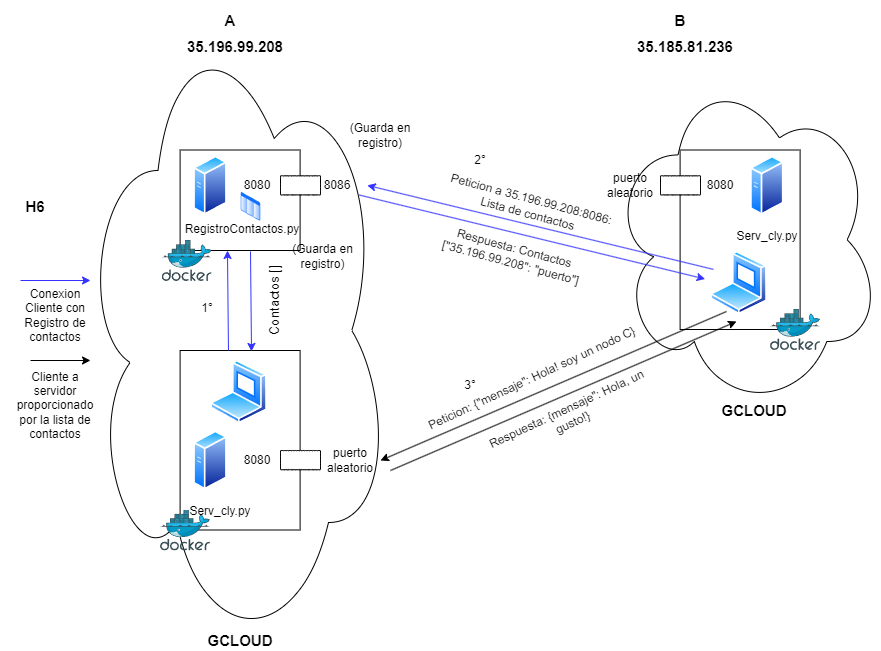

The diagram above was exported from draw.io. Its source (the exported page's mxGraphModel, read from the mxfile embedded in the PNG):
<mxGraphModel dx="1434" dy="1915" grid="1" gridSize="10" guides="1" tooltips="1" connect="1" arrows="1" fold="1" page="1" pageScale="1" pageWidth="827" pageHeight="1169" math="0" shadow="0">
  <root>
    <mxCell id="0" />
    <mxCell id="1" parent="0" />
    <mxCell id="2" value="" style="ellipse;shape=cloud;whiteSpace=wrap;html=1;" vertex="1" parent="1">
      <mxGeometry x="670" y="2269.63" width="270.4" height="339.25" as="geometry" />
    </mxCell>
    <mxCell id="3" value="" style="ellipse;shape=cloud;whiteSpace=wrap;html=1;" vertex="1" parent="1">
      <mxGeometry x="140" y="2210" width="310" height="640" as="geometry" />
    </mxCell>
    <mxCell id="4" value="" style="rounded=0;whiteSpace=wrap;html=1;" vertex="1" parent="1">
      <mxGeometry x="739.6" y="2349.5" width="120" height="179.5" as="geometry" />
    </mxCell>
    <mxCell id="5" value="" style="image;aspect=fixed;perimeter=ellipsePerimeter;html=1;align=center;shadow=0;dashed=0;spacingTop=3;image=img/lib/active_directory/generic_server.svg;" vertex="1" parent="1">
      <mxGeometry x="810" y="2355.2200000000003" width="33.6" height="60" as="geometry" />
    </mxCell>
    <mxCell id="6" value="" style="image;aspect=fixed;perimeter=ellipsePerimeter;html=1;align=center;shadow=0;dashed=0;spacingTop=3;image=img/lib/active_directory/laptop_client.svg;" vertex="1" parent="1">
      <mxGeometry x="770.0000000000001" y="2450.9300000000003" width="57.05" height="63.39" as="geometry" />
    </mxCell>
    <mxCell id="7" value="" style="image;sketch=0;aspect=fixed;html=1;points=[];align=center;fontSize=12;image=img/lib/mscae/Docker.svg;" vertex="1" parent="1">
      <mxGeometry x="830" y="2509" width="50" height="41" as="geometry" />
    </mxCell>
    <mxCell id="8" value="" style="whiteSpace=wrap;html=1;shape=mxgraph.basic.cloud_rect" vertex="1" parent="1">
      <mxGeometry x="720" y="2375.21" width="40" height="19.29" as="geometry" />
    </mxCell>
    <mxCell id="9" value="&lt;div style=&quot;font-size: 15px;&quot;&gt;&lt;b&gt;35.185.81.236&lt;/b&gt;&lt;/div&gt;" style="text;html=1;align=center;verticalAlign=middle;whiteSpace=wrap;rounded=0;" vertex="1" parent="1">
      <mxGeometry x="660" y="2225.5" width="170" height="40" as="geometry" />
    </mxCell>
    <mxCell id="10" value="Serv_cly.py" style="text;html=1;align=center;verticalAlign=middle;whiteSpace=wrap;rounded=0;" vertex="1" parent="1">
      <mxGeometry x="796.8000000000001" y="2420.9300000000003" width="60" height="30" as="geometry" />
    </mxCell>
    <mxCell id="11" value="puerto&lt;div&gt;aleatorio&lt;/div&gt;" style="text;html=1;align=center;verticalAlign=middle;whiteSpace=wrap;rounded=0;" vertex="1" parent="1">
      <mxGeometry x="660" y="2370.21" width="60" height="30" as="geometry" />
    </mxCell>
    <mxCell id="12" value="8080" style="text;html=1;align=center;verticalAlign=middle;whiteSpace=wrap;rounded=0;" vertex="1" parent="1">
      <mxGeometry x="750" y="2370.2200000000003" width="60" height="30" as="geometry" />
    </mxCell>
    <mxCell id="13" value="&lt;div style=&quot;font-size: 15px;&quot;&gt;&lt;b&gt;H6&lt;/b&gt;&lt;/div&gt;" style="text;html=1;align=center;verticalAlign=middle;whiteSpace=wrap;rounded=0;" vertex="1" parent="1">
      <mxGeometry x="60" y="2396.2200000000003" width="70" height="20" as="geometry" />
    </mxCell>
    <mxCell id="14" value="&lt;div style=&quot;font-size: 15px;&quot;&gt;&lt;b&gt;B&lt;/b&gt;&lt;/div&gt;" style="text;html=1;align=center;verticalAlign=middle;whiteSpace=wrap;rounded=0;" vertex="1" parent="1">
      <mxGeometry x="654.6" y="2200" width="170" height="40" as="geometry" />
    </mxCell>
    <mxCell id="15" value="" style="rounded=0;whiteSpace=wrap;html=1;" vertex="1" parent="1">
      <mxGeometry x="239.6" y="2550" width="120" height="179.5" as="geometry" />
    </mxCell>
    <mxCell id="16" value="" style="image;aspect=fixed;perimeter=ellipsePerimeter;html=1;align=center;shadow=0;dashed=0;spacingTop=3;image=img/lib/active_directory/generic_server.svg;" vertex="1" parent="1">
      <mxGeometry x="253.2" y="2630.0000000000005" width="33.6" height="60" as="geometry" />
    </mxCell>
    <mxCell id="17" value="" style="image;aspect=fixed;perimeter=ellipsePerimeter;html=1;align=center;shadow=0;dashed=0;spacingTop=3;image=img/lib/active_directory/laptop_client.svg;" vertex="1" parent="1">
      <mxGeometry x="270.0000000000001" y="2560.0000000000005" width="57.05" height="63.39" as="geometry" />
    </mxCell>
    <mxCell id="18" value="" style="image;sketch=0;aspect=fixed;html=1;points=[];align=center;fontSize=12;image=img/lib/mscae/Docker.svg;" vertex="1" parent="1">
      <mxGeometry x="219.99999999999997" y="2709.5" width="50" height="41" as="geometry" />
    </mxCell>
    <mxCell id="19" value="" style="whiteSpace=wrap;html=1;shape=mxgraph.basic.cloud_rect" vertex="1" parent="1">
      <mxGeometry x="340" y="2649.9900000000002" width="40" height="19.29" as="geometry" />
    </mxCell>
    <mxCell id="20" value="&lt;div style=&quot;font-size: 15px;&quot;&gt;&lt;b&gt;35.196.99.208&lt;/b&gt;&lt;/div&gt;" style="text;html=1;align=center;verticalAlign=middle;whiteSpace=wrap;rounded=0;" vertex="1" parent="1">
      <mxGeometry x="209.99999999999997" y="2225.5" width="170" height="40" as="geometry" />
    </mxCell>
    <mxCell id="21" value="Serv_cly.py" style="text;html=1;align=center;verticalAlign=middle;whiteSpace=wrap;rounded=0;" vertex="1" parent="1">
      <mxGeometry x="250.00000000000006" y="2695.7100000000005" width="60" height="30" as="geometry" />
    </mxCell>
    <mxCell id="22" value="8080" style="text;html=1;align=center;verticalAlign=middle;whiteSpace=wrap;rounded=0;" vertex="1" parent="1">
      <mxGeometry x="286.79999999999995" y="2644.6300000000006" width="60" height="30" as="geometry" />
    </mxCell>
    <mxCell id="23" value="puerto&lt;div&gt;aleatorio&lt;/div&gt;" style="text;html=1;align=center;verticalAlign=middle;whiteSpace=wrap;rounded=0;" vertex="1" parent="1">
      <mxGeometry x="379.99999999999994" y="2645.0000000000005" width="60" height="30" as="geometry" />
    </mxCell>
    <mxCell id="24" value="&lt;div style=&quot;font-size: 15px;&quot;&gt;&lt;b&gt;A&lt;/b&gt;&lt;/div&gt;" style="text;html=1;align=center;verticalAlign=middle;whiteSpace=wrap;rounded=0;" vertex="1" parent="1">
      <mxGeometry x="204.6" y="2200" width="170" height="40" as="geometry" />
    </mxCell>
    <mxCell id="25" value="" style="rounded=0;whiteSpace=wrap;html=1;" vertex="1" parent="1">
      <mxGeometry x="239.6" y="2349.5" width="120" height="100.5" as="geometry" />
    </mxCell>
    <mxCell id="26" value="" style="image;aspect=fixed;perimeter=ellipsePerimeter;html=1;align=center;shadow=0;dashed=0;spacingTop=3;image=img/lib/active_directory/generic_server.svg;" vertex="1" parent="1">
      <mxGeometry x="253.2" y="2355.2200000000003" width="33.6" height="60" as="geometry" />
    </mxCell>
    <mxCell id="27" value="" style="image;sketch=0;aspect=fixed;html=1;points=[];align=center;fontSize=12;image=img/lib/mscae/Docker.svg;" vertex="1" parent="1">
      <mxGeometry x="221.64999999999998" y="2440" width="50" height="41" as="geometry" />
    </mxCell>
    <mxCell id="28" value="" style="whiteSpace=wrap;html=1;shape=mxgraph.basic.cloud_rect" vertex="1" parent="1">
      <mxGeometry x="340" y="2375.21" width="40" height="19.29" as="geometry" />
    </mxCell>
    <mxCell id="29" value="RegistroContactos.py&lt;div&gt;&lt;div&gt;&lt;br&gt;&lt;/div&gt;&lt;/div&gt;" style="text;html=1;align=center;verticalAlign=middle;whiteSpace=wrap;rounded=0;" vertex="1" parent="1">
      <mxGeometry x="236.8" y="2420.93" width="130" height="30" as="geometry" />
    </mxCell>
    <mxCell id="30" value="8080" style="text;html=1;align=center;verticalAlign=middle;whiteSpace=wrap;rounded=0;" vertex="1" parent="1">
      <mxGeometry x="286.79999999999995" y="2369.8500000000004" width="60" height="30" as="geometry" />
    </mxCell>
    <mxCell id="31" value="8086" style="text;html=1;align=center;verticalAlign=middle;whiteSpace=wrap;rounded=0;" vertex="1" parent="1">
      <mxGeometry x="366.79999999999995" y="2369.86" width="60" height="30" as="geometry" />
    </mxCell>
    <mxCell id="32" value="" style="image;aspect=fixed;perimeter=ellipsePerimeter;html=1;align=center;shadow=0;dashed=0;spacingTop=3;image=img/lib/active_directory/list.svg;" vertex="1" parent="1">
      <mxGeometry x="300" y="2391.22" width="21" height="30" as="geometry" />
    </mxCell>
    <mxCell id="33" value="" style="endArrow=classic;html=1;rounded=0;entryX=1;entryY=0.5;entryDx=0;entryDy=0;exitX=0;exitY=0.25;exitDx=0;exitDy=0;strokeColor=#3333FF;" edge="1" source="6" target="31" parent="1">
      <mxGeometry width="50" height="50" relative="1" as="geometry">
        <mxPoint x="330" y="2550" as="sourcePoint" />
        <mxPoint x="380" y="2500" as="targetPoint" />
      </mxGeometry>
    </mxCell>
    <mxCell id="34" value="" style="endArrow=none;html=1;rounded=0;entryX=1;entryY=0.5;entryDx=0;entryDy=0;exitX=0;exitY=0.25;exitDx=0;exitDy=0;startArrow=classic;startFill=1;endFill=0;strokeColor=#3333FF;" edge="1" parent="1">
      <mxGeometry width="50" height="50" relative="1" as="geometry">
        <mxPoint x="764.6" y="2478.5" as="sourcePoint" />
        <mxPoint x="418.6" y="2394.5" as="targetPoint" />
      </mxGeometry>
    </mxCell>
    <mxCell id="35" value="Respuesta: Contactos [&quot;35.196.99.208&quot;: &quot;puerto&quot;]" style="text;html=1;align=center;verticalAlign=middle;whiteSpace=wrap;rounded=0;rotation=15;" vertex="1" parent="1">
      <mxGeometry x="480" y="2440" width="185.4" height="30" as="geometry" />
    </mxCell>
    <mxCell id="36" value="" style="endArrow=classic;html=1;rounded=0;entryX=0.386;entryY=0.969;entryDx=0;entryDy=0;entryPerimeter=0;exitX=0.403;exitY=0;exitDx=0;exitDy=0;exitPerimeter=0;strokeColor=#3333FF;" edge="1" source="15" target="29" parent="1">
      <mxGeometry width="50" height="50" relative="1" as="geometry">
        <mxPoint x="330" y="2550" as="sourcePoint" />
        <mxPoint x="380" y="2500" as="targetPoint" />
      </mxGeometry>
    </mxCell>
    <mxCell id="37" value="" style="endArrow=none;html=1;rounded=0;entryX=0.386;entryY=0.969;entryDx=0;entryDy=0;entryPerimeter=0;exitX=0.403;exitY=0;exitDx=0;exitDy=0;exitPerimeter=0;startArrow=classic;startFill=1;endFill=0;strokeColor=#3333FF;" edge="1" parent="1">
      <mxGeometry width="50" height="50" relative="1" as="geometry">
        <mxPoint x="311" y="2550.93" as="sourcePoint" />
        <mxPoint x="310" y="2450.93" as="targetPoint" />
      </mxGeometry>
    </mxCell>
    <mxCell id="38" value="Contactos []" style="text;html=1;align=center;verticalAlign=middle;whiteSpace=wrap;rounded=0;rotation=-90;fontSize=13;" vertex="1" parent="1">
      <mxGeometry x="287.19" y="2492.61" width="93.26" height="14.32" as="geometry" />
    </mxCell>
    <mxCell id="39" value="" style="endArrow=classic;html=1;rounded=0;strokeColor=#3333FF;" edge="1" parent="1">
      <mxGeometry width="50" height="50" relative="1" as="geometry">
        <mxPoint x="80" y="2480" as="sourcePoint" />
        <mxPoint x="150" y="2480" as="targetPoint" />
      </mxGeometry>
    </mxCell>
    <mxCell id="40" value="Conexion Cliente con Registro de contactos" style="text;html=1;align=center;verticalAlign=middle;whiteSpace=wrap;rounded=0;" vertex="1" parent="1">
      <mxGeometry x="80" y="2500" width="70" height="30" as="geometry" />
    </mxCell>
    <mxCell id="41" value="" style="endArrow=none;html=1;rounded=0;exitX=1;exitY=0.5;exitDx=0;exitDy=0;startArrow=classic;startFill=1;endFill=0;" edge="1" source="23" parent="1">
      <mxGeometry width="50" height="50" relative="1" as="geometry">
        <mxPoint x="330" y="2550" as="sourcePoint" />
        <mxPoint x="786" y="2511" as="targetPoint" />
      </mxGeometry>
    </mxCell>
    <mxCell id="42" value="" style="endArrow=classic;html=1;rounded=0;exitX=1;exitY=0.5;exitDx=0;exitDy=0;startArrow=none;startFill=0;endFill=1;" edge="1" parent="1">
      <mxGeometry width="50" height="50" relative="1" as="geometry">
        <mxPoint x="450" y="2670" as="sourcePoint" />
        <mxPoint x="796" y="2521" as="targetPoint" />
      </mxGeometry>
    </mxCell>
    <mxCell id="43" value="" style="endArrow=classic;html=1;rounded=0;strokeColor=#000000;" edge="1" parent="1">
      <mxGeometry width="50" height="50" relative="1" as="geometry">
        <mxPoint x="90" y="2560" as="sourcePoint" />
        <mxPoint x="150" y="2560" as="targetPoint" />
      </mxGeometry>
    </mxCell>
    <mxCell id="44" value="Cliente a servidor proporcionado por la lista de contactos" style="text;html=1;align=center;verticalAlign=middle;whiteSpace=wrap;rounded=0;" vertex="1" parent="1">
      <mxGeometry x="80" y="2590" width="70" height="30" as="geometry" />
    </mxCell>
    <mxCell id="45" value="1°" style="text;html=1;align=center;verticalAlign=middle;whiteSpace=wrap;rounded=0;" vertex="1" parent="1">
      <mxGeometry x="236.8" y="2492.61" width="60" height="30" as="geometry" />
    </mxCell>
    <mxCell id="46" value="2°" style="text;html=1;align=center;verticalAlign=middle;whiteSpace=wrap;rounded=0;" vertex="1" parent="1">
      <mxGeometry x="510" y="2345.21" width="60" height="30" as="geometry" />
    </mxCell>
    <mxCell id="47" value="3°" style="text;html=1;align=center;verticalAlign=middle;whiteSpace=wrap;rounded=0;" vertex="1" parent="1">
      <mxGeometry x="500" y="2570" width="60" height="30" as="geometry" />
    </mxCell>
    <mxCell id="48" value="Respuesta: {mensaje&quot;: Hola, un gusto!}" style="text;html=1;align=center;verticalAlign=middle;whiteSpace=wrap;rounded=0;rotation=-25;" vertex="1" parent="1">
      <mxGeometry x="537.3" y="2599.9999999999995" width="185.4" height="30" as="geometry" />
    </mxCell>
    <mxCell id="49" value="Peticion: {&quot;mensaje&quot;: Hola! soy un nodo C}" style="text;html=1;align=center;verticalAlign=middle;whiteSpace=wrap;rounded=0;rotation=-25;" vertex="1" parent="1">
      <mxGeometry x="470" y="2563.39" width="243.98" height="30" as="geometry" />
    </mxCell>
    <mxCell id="50" value="Peticion a 35.196.99.208:8086: Lista de contactos" style="text;html=1;align=center;verticalAlign=middle;whiteSpace=wrap;rounded=0;rotation=15;" vertex="1" parent="1">
      <mxGeometry x="497.3" y="2391.22" width="185.4" height="30" as="geometry" />
    </mxCell>
    <mxCell id="51" value="&lt;div style=&quot;font-size: 15px;&quot;&gt;&lt;b&gt;GCLOUD&lt;/b&gt;&lt;/div&gt;" style="text;html=1;align=center;verticalAlign=middle;whiteSpace=wrap;rounded=0;" vertex="1" parent="1">
      <mxGeometry x="214.6" y="2830" width="170" height="20" as="geometry" />
    </mxCell>
    <mxCell id="52" value="&lt;div style=&quot;font-size: 15px;&quot;&gt;&lt;b&gt;GCLOUD&lt;/b&gt;&lt;/div&gt;" style="text;html=1;align=center;verticalAlign=middle;whiteSpace=wrap;rounded=0;" vertex="1" parent="1">
      <mxGeometry x="729.2" y="2600" width="170" height="20" as="geometry" />
    </mxCell>
    <mxCell id="53" value="(Guarda en registro)" style="text;html=1;align=center;verticalAlign=middle;whiteSpace=wrap;rounded=0;" vertex="1" parent="1">
      <mxGeometry x="384.6" y="2319.5" width="110" height="30" as="geometry" />
    </mxCell>
    <mxCell id="54" value="(Guarda en registro)" style="text;html=1;align=center;verticalAlign=middle;whiteSpace=wrap;rounded=0;" vertex="1" parent="1">
      <mxGeometry x="340" y="2450.93" width="85.4" height="10" as="geometry" />
    </mxCell>
  </root>
</mxGraphModel>